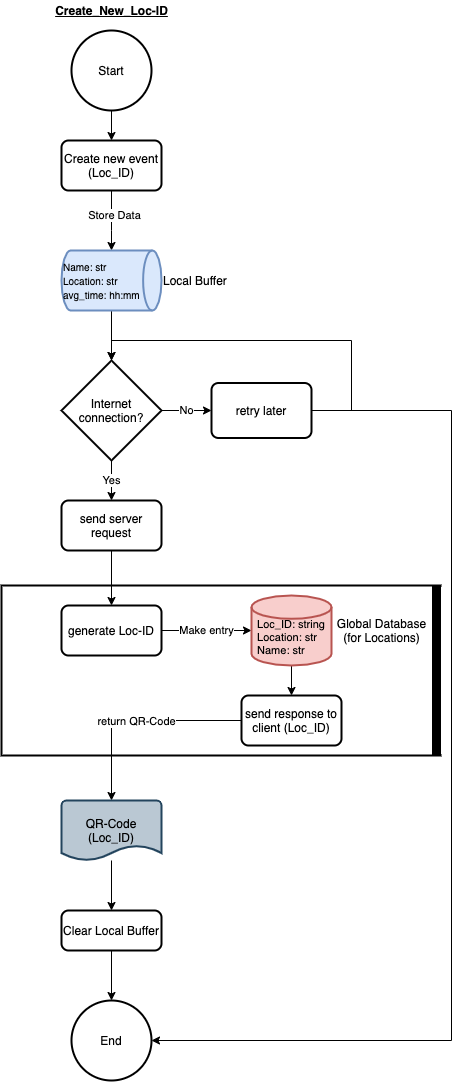

The diagram above was exported from draw.io. Its source (the exported page's mxGraphModel, read from the mxfile embedded in the PNG):
<mxGraphModel dx="946" dy="725" grid="1" gridSize="10" guides="1" tooltips="1" connect="1" arrows="1" fold="1" page="1" pageScale="1" pageWidth="827" pageHeight="1169" math="0" shadow="0" extFonts="Permanent Marker^https://fonts.googleapis.com/css?family=Permanent+Marker">
  <root>
    <mxCell id="0" />
    <mxCell id="1" parent="0" />
    <mxCell id="2" value="" style="strokeWidth=2;html=1;shape=mxgraph.flowchart.annotation_1;align=left;pointerEvents=1;" vertex="1" parent="1">
      <mxGeometry x="40" y="595" width="440" height="170" as="geometry" />
    </mxCell>
    <mxCell id="3" style="edgeStyle=orthogonalEdgeStyle;rounded=0;orthogonalLoop=1;jettySize=auto;html=1;entryX=0.5;entryY=0;entryDx=0;entryDy=0;" edge="1" source="4" target="7" parent="1">
      <mxGeometry relative="1" as="geometry" />
    </mxCell>
    <mxCell id="4" value="Start" style="strokeWidth=2;html=1;shape=mxgraph.flowchart.start_2;whiteSpace=wrap;" vertex="1" parent="1">
      <mxGeometry x="110" y="40" width="80" height="80" as="geometry" />
    </mxCell>
    <mxCell id="5" style="edgeStyle=orthogonalEdgeStyle;rounded=0;orthogonalLoop=1;jettySize=auto;html=1;entryX=0.5;entryY=0;entryDx=0;entryDy=0;entryPerimeter=0;" edge="1" source="7" target="9" parent="1">
      <mxGeometry relative="1" as="geometry">
        <Array as="points">
          <mxPoint x="150" y="240" />
          <mxPoint x="150" y="240" />
        </Array>
      </mxGeometry>
    </mxCell>
    <mxCell id="6" value="Store Data" style="edgeLabel;html=1;align=center;verticalAlign=middle;resizable=0;points=[];" vertex="1" connectable="0" parent="5">
      <mxGeometry x="-0.1931" y="2" relative="1" as="geometry">
        <mxPoint as="offset" />
      </mxGeometry>
    </mxCell>
    <mxCell id="7" value="Create new event (Loc_ID)" style="rounded=1;whiteSpace=wrap;html=1;absoluteArcSize=1;arcSize=14;strokeWidth=2;" vertex="1" parent="1">
      <mxGeometry x="100" y="150" width="100" height="50" as="geometry" />
    </mxCell>
    <mxCell id="8" style="edgeStyle=orthogonalEdgeStyle;rounded=0;orthogonalLoop=1;jettySize=auto;html=1;entryX=0.5;entryY=0;entryDx=0;entryDy=0;entryPerimeter=0;" edge="1" source="9" target="14" parent="1">
      <mxGeometry relative="1" as="geometry" />
    </mxCell>
    <mxCell id="9" value="&lt;div&gt;&lt;span style=&quot;font-size: x-small&quot;&gt;Name: str&lt;/span&gt;&lt;br&gt;&lt;/div&gt;&lt;div&gt;&lt;font size=&quot;1&quot;&gt;Location: str&lt;/font&gt;&lt;/div&gt;&lt;div&gt;&lt;font size=&quot;1&quot;&gt;avg_time: hh:mm&lt;/font&gt;&lt;/div&gt;" style="strokeWidth=2;html=1;shape=mxgraph.flowchart.direct_data;whiteSpace=wrap;align=left;fillColor=#dae8fc;strokeColor=#6c8ebf;" vertex="1" parent="1">
      <mxGeometry x="100" y="260" width="100" height="60" as="geometry" />
    </mxCell>
    <mxCell id="10" value="Local Buffer" style="text;html=1;resizable=0;autosize=1;align=left;verticalAlign=middle;points=[];fillColor=none;strokeColor=none;rounded=0;" vertex="1" parent="1">
      <mxGeometry x="200" y="280" width="80" height="20" as="geometry" />
    </mxCell>
    <mxCell id="11" value="Yes" style="edgeStyle=orthogonalEdgeStyle;rounded=0;orthogonalLoop=1;jettySize=auto;html=1;exitX=0.5;exitY=1;exitDx=0;exitDy=0;exitPerimeter=0;entryX=0.5;entryY=0;entryDx=0;entryDy=0;" edge="1" source="14" target="16" parent="1">
      <mxGeometry relative="1" as="geometry" />
    </mxCell>
    <mxCell id="12" style="edgeStyle=orthogonalEdgeStyle;rounded=0;orthogonalLoop=1;jettySize=auto;html=1;entryX=0;entryY=0.5;entryDx=0;entryDy=0;" edge="1" source="14" target="19" parent="1">
      <mxGeometry relative="1" as="geometry" />
    </mxCell>
    <mxCell id="13" value="No" style="edgeLabel;html=1;align=center;verticalAlign=middle;resizable=0;points=[];" vertex="1" connectable="0" parent="12">
      <mxGeometry x="-0.0317" y="1" relative="1" as="geometry">
        <mxPoint as="offset" />
      </mxGeometry>
    </mxCell>
    <mxCell id="14" value="Internet connection?" style="strokeWidth=2;html=1;shape=mxgraph.flowchart.decision;whiteSpace=wrap;" vertex="1" parent="1">
      <mxGeometry x="100" y="370" width="100" height="100" as="geometry" />
    </mxCell>
    <mxCell id="15" style="edgeStyle=orthogonalEdgeStyle;rounded=0;orthogonalLoop=1;jettySize=auto;html=1;entryX=0.5;entryY=0;entryDx=0;entryDy=0;" edge="1" source="16" target="21" parent="1">
      <mxGeometry relative="1" as="geometry" />
    </mxCell>
    <mxCell id="16" value="send server request" style="rounded=1;whiteSpace=wrap;html=1;absoluteArcSize=1;arcSize=14;strokeWidth=2;" vertex="1" parent="1">
      <mxGeometry x="100" y="510" width="100" height="50" as="geometry" />
    </mxCell>
    <mxCell id="17" style="edgeStyle=orthogonalEdgeStyle;rounded=0;orthogonalLoop=1;jettySize=auto;html=1;exitX=1;exitY=0.5;exitDx=0;exitDy=0;entryX=0.5;entryY=0;entryDx=0;entryDy=0;entryPerimeter=0;" edge="1" source="19" target="14" parent="1">
      <mxGeometry relative="1" as="geometry">
        <Array as="points">
          <mxPoint x="390" y="420" />
          <mxPoint x="390" y="350" />
          <mxPoint x="150" y="350" />
        </Array>
      </mxGeometry>
    </mxCell>
    <mxCell id="18" style="edgeStyle=orthogonalEdgeStyle;rounded=0;orthogonalLoop=1;jettySize=auto;html=1;exitX=1;exitY=0.5;exitDx=0;exitDy=0;entryX=1;entryY=0.5;entryDx=0;entryDy=0;entryPerimeter=0;" edge="1" source="19" target="28" parent="1">
      <mxGeometry relative="1" as="geometry">
        <Array as="points">
          <mxPoint x="490" y="420" />
          <mxPoint x="490" y="1050" />
        </Array>
      </mxGeometry>
    </mxCell>
    <mxCell id="19" value="retry later" style="rounded=1;whiteSpace=wrap;html=1;absoluteArcSize=1;arcSize=14;strokeWidth=2;" vertex="1" parent="1">
      <mxGeometry x="250" y="392.5" width="100" height="55" as="geometry" />
    </mxCell>
    <mxCell id="20" value="Make entry" style="edgeStyle=orthogonalEdgeStyle;rounded=0;orthogonalLoop=1;jettySize=auto;html=1;entryX=0;entryY=0.5;entryDx=0;entryDy=0;entryPerimeter=0;" edge="1" source="21" target="23" parent="1">
      <mxGeometry relative="1" as="geometry" />
    </mxCell>
    <mxCell id="21" value="generate Loc-ID" style="rounded=1;whiteSpace=wrap;html=1;absoluteArcSize=1;arcSize=14;strokeWidth=2;" vertex="1" parent="1">
      <mxGeometry x="100" y="615" width="100" height="50" as="geometry" />
    </mxCell>
    <mxCell id="22" style="edgeStyle=orthogonalEdgeStyle;rounded=0;orthogonalLoop=1;jettySize=auto;html=1;entryX=0.5;entryY=0;entryDx=0;entryDy=0;" edge="1" source="23" target="27" parent="1">
      <mxGeometry relative="1" as="geometry" />
    </mxCell>
    <mxCell id="23" value="&lt;p style=&quot;line-height: 100%&quot;&gt;&lt;/p&gt;&lt;div style=&quot;text-align: justify ; font-size: 11px&quot;&gt;&lt;br&gt;&lt;/div&gt;&lt;div style=&quot;text-align: justify ; font-size: 11px&quot;&gt;&lt;span&gt;Loc_ID: string&lt;/span&gt;&lt;br&gt;&lt;/div&gt;&lt;div style=&quot;text-align: justify ; font-size: 11px&quot;&gt;&lt;font style=&quot;font-size: 11px&quot;&gt;Location: str&lt;/font&gt;&lt;/div&gt;&lt;div style=&quot;text-align: justify ; font-size: 11px&quot;&gt;&lt;font style=&quot;font-size: 11px&quot;&gt;Name: str&lt;/font&gt;&lt;/div&gt;&lt;p&gt;&lt;/p&gt;" style="strokeWidth=2;html=1;shape=mxgraph.flowchart.database;whiteSpace=wrap;fillColor=#f8cecc;strokeColor=#b85450;" vertex="1" parent="1">
      <mxGeometry x="290" y="605" width="80" height="70" as="geometry" />
    </mxCell>
    <mxCell id="24" value="Global Database&lt;br&gt;(for Locations)" style="text;html=1;resizable=0;autosize=1;align=center;verticalAlign=middle;points=[];fillColor=none;strokeColor=none;rounded=0;" vertex="1" parent="1">
      <mxGeometry x="370" y="625" width="100" height="30" as="geometry" />
    </mxCell>
    <mxCell id="25" style="edgeStyle=orthogonalEdgeStyle;rounded=0;orthogonalLoop=1;jettySize=auto;html=1;entryX=0.5;entryY=0;entryDx=0;entryDy=0;entryPerimeter=0;" edge="1" source="27" target="32" parent="1">
      <mxGeometry relative="1" as="geometry">
        <mxPoint x="190" y="805" as="targetPoint" />
      </mxGeometry>
    </mxCell>
    <mxCell id="26" value="return QR-Code" style="edgeLabel;html=1;align=center;verticalAlign=middle;resizable=0;points=[];" vertex="1" connectable="0" parent="25">
      <mxGeometry x="0.1147" y="2" relative="1" as="geometry">
        <mxPoint x="11.38" y="-2" as="offset" />
      </mxGeometry>
    </mxCell>
    <mxCell id="27" value="send response to client (Loc_ID)" style="rounded=1;whiteSpace=wrap;html=1;absoluteArcSize=1;arcSize=14;strokeWidth=2;" vertex="1" parent="1">
      <mxGeometry x="280" y="705" width="100" height="50" as="geometry" />
    </mxCell>
    <mxCell id="28" value="End" style="strokeWidth=2;html=1;shape=mxgraph.flowchart.start_2;whiteSpace=wrap;" vertex="1" parent="1">
      <mxGeometry x="110" y="1010" width="80" height="80" as="geometry" />
    </mxCell>
    <mxCell id="29" value="Create_New_Loc-ID" style="text;html=1;resizable=0;autosize=1;align=center;verticalAlign=middle;points=[];fillColor=none;strokeColor=none;rounded=0;fontStyle=5" vertex="1" parent="1">
      <mxGeometry x="85" y="10" width="130" height="20" as="geometry" />
    </mxCell>
    <mxCell id="30" value="" style="line;strokeWidth=9;direction=south;html=1;align=center;perimeterSpacing=0;" vertex="1" parent="1">
      <mxGeometry x="470" y="595" width="10" height="170" as="geometry" />
    </mxCell>
    <mxCell id="31" style="edgeStyle=orthogonalEdgeStyle;rounded=0;orthogonalLoop=1;jettySize=auto;html=1;entryX=0.5;entryY=0;entryDx=0;entryDy=0;" edge="1" source="32" target="34" parent="1">
      <mxGeometry relative="1" as="geometry" />
    </mxCell>
    <mxCell id="32" value="QR-Code (Loc_ID)" style="strokeWidth=2;html=1;shape=mxgraph.flowchart.document2;whiteSpace=wrap;size=0.25;fillColor=#bac8d3;strokeColor=#23445d;" vertex="1" parent="1">
      <mxGeometry x="100" y="810" width="100" height="60" as="geometry" />
    </mxCell>
    <mxCell id="33" style="edgeStyle=orthogonalEdgeStyle;rounded=0;orthogonalLoop=1;jettySize=auto;html=1;entryX=0.5;entryY=0;entryDx=0;entryDy=0;entryPerimeter=0;" edge="1" source="34" target="28" parent="1">
      <mxGeometry relative="1" as="geometry" />
    </mxCell>
    <mxCell id="34" value="Clear Local Buffer" style="rounded=1;whiteSpace=wrap;html=1;absoluteArcSize=1;arcSize=14;strokeWidth=2;" vertex="1" parent="1">
      <mxGeometry x="100" y="920" width="100" height="40" as="geometry" />
    </mxCell>
  </root>
</mxGraphModel>